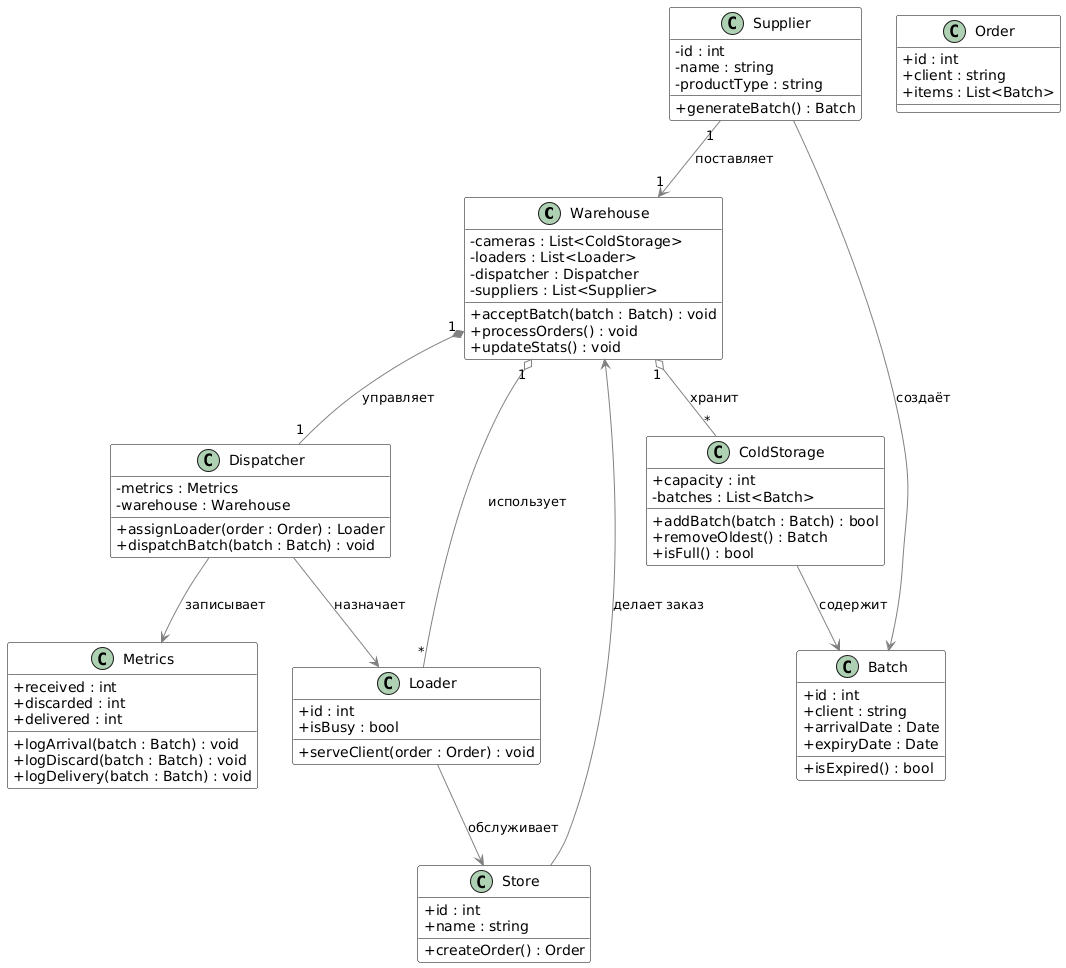

The diagram above was rendered by PlantUML. Its source (embedded in the PNG):
@startuml
skinparam classAttributeIconSize 0
skinparam classFontColor black
skinparam ArrowColor gray
skinparam ArrowThickness 1
skinparam classBackgroundColor white
skinparam classBorderColor black

class Warehouse {
  -cameras : List<ColdStorage>
  -loaders : List<Loader>
  -dispatcher : Dispatcher
  -suppliers : List<Supplier>
  +acceptBatch(batch : Batch) : void
  +processOrders() : void
  +updateStats() : void
}

class Supplier {
  -id : int
  -name : string
  -productType : string
  +generateBatch() : Batch
}

class Batch {
  +id : int
  +client : string
  +arrivalDate : Date
  +expiryDate : Date
  +isExpired() : bool
}

class ColdStorage {
  +capacity : int
  -batches : List<Batch>
  +addBatch(batch : Batch) : bool
  +removeOldest() : Batch
  +isFull() : bool
}

class Dispatcher {
  -metrics : Metrics
  -warehouse : Warehouse
  +assignLoader(order : Order) : Loader
  +dispatchBatch(batch : Batch) : void
}

class Loader {
  +id : int
  +isBusy : bool
  +serveClient(order : Order) : void
}

class Store {
  +id : int
  +name : string
  +createOrder() : Order
}

class Order {
  +id : int
  +client : string
  +items : List<Batch>
}

class Metrics {
  +received : int
  +discarded : int
  +delivered : int
  +logArrival(batch : Batch) : void
  +logDiscard(batch : Batch) : void
  +logDelivery(batch : Batch) : void
}

' ---------- Связи и подписи ----------
Supplier "1" --> "1" Warehouse : поставляет
Warehouse "1" o-- "*" ColdStorage : хранит
Warehouse "1" o-- "*" Loader : использует
Warehouse "1" *-- "1" Dispatcher : управляет
Dispatcher --> Loader : назначает
Loader --> Store : обслуживает
Dispatcher --> Metrics : записывает
ColdStorage --> Batch : содержит
Store --> Warehouse : делает заказ
Supplier --> Batch : создаёт
@enduml